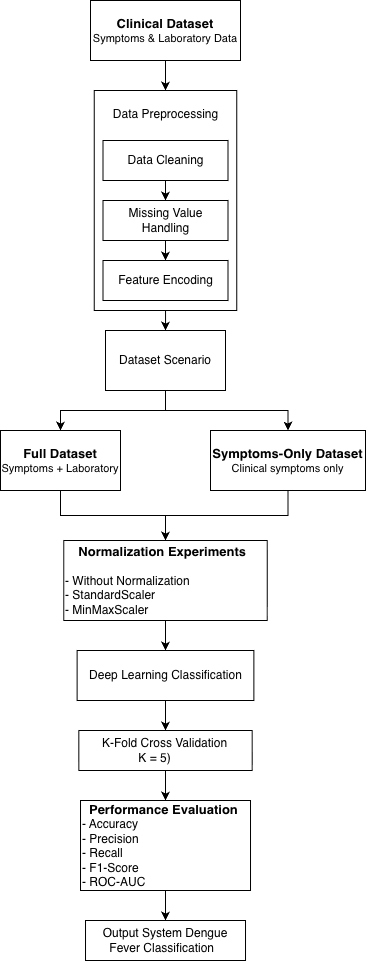

The diagram above was exported from draw.io. Its source (the exported page's mxGraphModel, read from the mxfile embedded in the PNG):
<mxGraphModel dx="823" dy="530" grid="1" gridSize="10" guides="1" tooltips="1" connect="1" arrows="1" fold="1" page="1" pageScale="1" pageWidth="827" pageHeight="1169" math="0" shadow="0">
  <root>
    <mxCell id="0" />
    <mxCell id="1" parent="0" />
    <mxCell id="rWPrl4w75q88TvUxMXYh-3" edge="1" parent="1" source="rWPrl4w75q88TvUxMXYh-1" style="edgeStyle=orthogonalEdgeStyle;rounded=0;orthogonalLoop=1;jettySize=auto;html=1;" target="rWPrl4w75q88TvUxMXYh-2" value="">
      <mxGeometry relative="1" as="geometry" />
    </mxCell>
    <mxCell id="rWPrl4w75q88TvUxMXYh-1" parent="1" style="rounded=0;whiteSpace=wrap;html=1;" value="&lt;font&gt;&lt;b style=&quot;font-size: 13px;&quot;&gt;Clinical Dataset&lt;/b&gt;&lt;br style=&quot;font-size: 13px;&quot;&gt;&lt;font style=&quot;font-size: 11px;&quot;&gt;Symptoms &amp;amp; Laboratory Data&lt;/font&gt;&lt;/font&gt;" vertex="1">
      <mxGeometry height="60" width="150" x="321" y="20" as="geometry" />
    </mxCell>
    <mxCell id="-4UeJAGBQvZYg5gTnky6-2" edge="1" parent="1" source="rWPrl4w75q88TvUxMXYh-2" style="edgeStyle=orthogonalEdgeStyle;rounded=0;orthogonalLoop=1;jettySize=auto;html=1;" target="-4UeJAGBQvZYg5gTnky6-1" value="">
      <mxGeometry relative="1" as="geometry" />
    </mxCell>
    <mxCell id="rWPrl4w75q88TvUxMXYh-2" parent="1" style="whiteSpace=wrap;html=1;rounded=0;align=center;" value="&lt;div style=&quot;&quot;&gt;&lt;span style=&quot;background-color: transparent; color: light-dark(rgb(0, 0, 0), rgb(255, 255, 255));&quot;&gt;Data Preprocessing&lt;/span&gt;&lt;/div&gt;&lt;div style=&quot;&quot;&gt;&lt;span style=&quot;background-color: transparent; color: light-dark(rgb(0, 0, 0), rgb(255, 255, 255));&quot;&gt;&lt;br&gt;&lt;/span&gt;&lt;/div&gt;&lt;div style=&quot;&quot;&gt;&lt;span style=&quot;background-color: transparent; color: light-dark(rgb(0, 0, 0), rgb(255, 255, 255));&quot;&gt;&lt;br&gt;&lt;/span&gt;&lt;/div&gt;&lt;div style=&quot;&quot;&gt;&lt;span style=&quot;background-color: transparent; color: light-dark(rgb(0, 0, 0), rgb(255, 255, 255));&quot;&gt;&amp;nbsp;&lt;/span&gt;&lt;/div&gt;&lt;div style=&quot;&quot;&gt;&lt;span style=&quot;background-color: transparent; color: light-dark(rgb(0, 0, 0), rgb(255, 255, 255));&quot;&gt;&lt;br&gt;&lt;/span&gt;&lt;/div&gt;&lt;div style=&quot;&quot;&gt;&lt;span style=&quot;background-color: transparent; color: light-dark(rgb(0, 0, 0), rgb(255, 255, 255));&quot;&gt;&lt;br&gt;&lt;/span&gt;&lt;/div&gt;&lt;div style=&quot;&quot;&gt;&lt;span style=&quot;background-color: transparent; color: light-dark(rgb(0, 0, 0), rgb(255, 255, 255));&quot;&gt;&lt;br&gt;&lt;/span&gt;&lt;/div&gt;&lt;div style=&quot;&quot;&gt;&lt;span style=&quot;background-color: transparent; color: light-dark(rgb(0, 0, 0), rgb(255, 255, 255));&quot;&gt;&lt;br&gt;&lt;/span&gt;&lt;/div&gt;&lt;div style=&quot;&quot;&gt;&lt;span style=&quot;background-color: transparent; color: light-dark(rgb(0, 0, 0), rgb(255, 255, 255));&quot;&gt;&lt;br&gt;&lt;/span&gt;&lt;/div&gt;&lt;div style=&quot;&quot;&gt;&lt;span style=&quot;background-color: transparent; color: light-dark(rgb(0, 0, 0), rgb(255, 255, 255));&quot;&gt;&lt;br&gt;&lt;/span&gt;&lt;/div&gt;&lt;div style=&quot;&quot;&gt;&lt;span style=&quot;background-color: transparent; color: light-dark(rgb(0, 0, 0), rgb(255, 255, 255));&quot;&gt;&lt;br&gt;&lt;/span&gt;&lt;/div&gt;&lt;div style=&quot;&quot;&gt;&lt;span style=&quot;background-color: transparent; color: light-dark(rgb(0, 0, 0), rgb(255, 255, 255));&quot;&gt;&lt;br&gt;&lt;/span&gt;&lt;/div&gt;&lt;div style=&quot;&quot;&gt;&lt;span style=&quot;background-color: transparent; color: light-dark(rgb(0, 0, 0), rgb(255, 255, 255));&quot;&gt;&lt;br&gt;&lt;/span&gt;&lt;/div&gt;" vertex="1">
      <mxGeometry height="220" width="142.5" x="324.75" y="110" as="geometry" />
    </mxCell>
    <mxCell id="rWPrl4w75q88TvUxMXYh-7" edge="1" parent="1" source="rWPrl4w75q88TvUxMXYh-5" style="edgeStyle=orthogonalEdgeStyle;rounded=0;orthogonalLoop=1;jettySize=auto;html=1;" target="rWPrl4w75q88TvUxMXYh-6" value="">
      <mxGeometry relative="1" as="geometry" />
    </mxCell>
    <mxCell id="rWPrl4w75q88TvUxMXYh-5" parent="1" style="rounded=0;whiteSpace=wrap;html=1;" value="Data Cleaning" vertex="1">
      <mxGeometry height="40" width="125" x="333.5" y="160" as="geometry" />
    </mxCell>
    <mxCell id="rWPrl4w75q88TvUxMXYh-9" edge="1" parent="1" source="rWPrl4w75q88TvUxMXYh-6" style="edgeStyle=orthogonalEdgeStyle;rounded=0;orthogonalLoop=1;jettySize=auto;html=1;" target="rWPrl4w75q88TvUxMXYh-8" value="">
      <mxGeometry relative="1" as="geometry" />
    </mxCell>
    <mxCell id="rWPrl4w75q88TvUxMXYh-6" parent="1" style="rounded=0;whiteSpace=wrap;html=1;" value="Missing Value Handling" vertex="1">
      <mxGeometry height="40" width="125" x="333.5" y="220" as="geometry" />
    </mxCell>
    <mxCell id="rWPrl4w75q88TvUxMXYh-8" parent="1" style="rounded=0;whiteSpace=wrap;html=1;" value="Feature Encoding" vertex="1">
      <mxGeometry height="40" width="125" x="333.5" y="280" as="geometry" />
    </mxCell>
    <mxCell id="-4UeJAGBQvZYg5gTnky6-4" edge="1" parent="1" source="-4UeJAGBQvZYg5gTnky6-1" style="edgeStyle=orthogonalEdgeStyle;rounded=0;orthogonalLoop=1;jettySize=auto;html=1;" target="-4UeJAGBQvZYg5gTnky6-3" value="">
      <mxGeometry relative="1" as="geometry" />
    </mxCell>
    <mxCell id="-4UeJAGBQvZYg5gTnky6-6" edge="1" parent="1" source="-4UeJAGBQvZYg5gTnky6-1" style="edgeStyle=orthogonalEdgeStyle;rounded=0;orthogonalLoop=1;jettySize=auto;html=1;" target="-4UeJAGBQvZYg5gTnky6-5" value="">
      <mxGeometry relative="1" as="geometry" />
    </mxCell>
    <mxCell id="-4UeJAGBQvZYg5gTnky6-1" parent="1" style="whiteSpace=wrap;html=1;rounded=0;" value="Dataset Scenario" vertex="1">
      <mxGeometry height="60" width="120" x="336" y="350" as="geometry" />
    </mxCell>
    <mxCell id="-4UeJAGBQvZYg5gTnky6-8" edge="1" parent="1" source="-4UeJAGBQvZYg5gTnky6-3" style="edgeStyle=orthogonalEdgeStyle;rounded=0;orthogonalLoop=1;jettySize=auto;html=1;" target="-4UeJAGBQvZYg5gTnky6-7" value="">
      <mxGeometry relative="1" as="geometry" />
    </mxCell>
    <mxCell id="-4UeJAGBQvZYg5gTnky6-3" parent="1" style="whiteSpace=wrap;html=1;rounded=0;" value="&lt;font&gt;&lt;b style=&quot;font-size: 13px;&quot;&gt;Full Dataset&lt;/b&gt;&lt;br style=&quot;font-size: 13px;&quot;&gt;&lt;font style=&quot;font-size: 11px;&quot;&gt;Symptoms + Laboratory&lt;/font&gt;&lt;/font&gt;" vertex="1">
      <mxGeometry height="60" width="120" x="231" y="450" as="geometry" />
    </mxCell>
    <mxCell id="-4UeJAGBQvZYg5gTnky6-9" edge="1" parent="1" source="-4UeJAGBQvZYg5gTnky6-5" style="edgeStyle=orthogonalEdgeStyle;rounded=0;orthogonalLoop=1;jettySize=auto;html=1;" target="-4UeJAGBQvZYg5gTnky6-7">
      <mxGeometry relative="1" as="geometry" />
    </mxCell>
    <mxCell id="-4UeJAGBQvZYg5gTnky6-5" parent="1" style="whiteSpace=wrap;html=1;rounded=0;" value="&lt;font&gt;&lt;b style=&quot;font-size: 13px;&quot;&gt;Symptoms-Only Dataset&lt;/b&gt;&lt;br style=&quot;font-size: 13px;&quot;&gt;&lt;font style=&quot;font-size: 11px;&quot;&gt;Clinical symptoms only&lt;/font&gt;&lt;/font&gt;" vertex="1">
      <mxGeometry height="60" width="155" x="441" y="450" as="geometry" />
    </mxCell>
    <mxCell id="-4UeJAGBQvZYg5gTnky6-11" edge="1" parent="1" source="-4UeJAGBQvZYg5gTnky6-7" style="edgeStyle=orthogonalEdgeStyle;rounded=0;orthogonalLoop=1;jettySize=auto;html=1;" target="-4UeJAGBQvZYg5gTnky6-10" value="">
      <mxGeometry relative="1" as="geometry" />
    </mxCell>
    <mxCell id="-4UeJAGBQvZYg5gTnky6-7" parent="1" style="whiteSpace=wrap;html=1;rounded=0;align=left;" value="&lt;font style=&quot;&quot;&gt;&amp;nbsp; &amp;nbsp;&amp;nbsp;&lt;b style=&quot;font-size: 13px;&quot;&gt;Normalization Experiments&lt;/b&gt;&lt;/font&gt;&lt;div&gt;&amp;nbsp; &lt;br&gt;- Without Normalization&lt;br&gt;- StandardScaler&lt;br&gt;- MinMaxScaler&amp;nbsp; &amp;nbsp; &amp;nbsp;&lt;/div&gt;" vertex="1">
      <mxGeometry height="80" width="203.5" x="294.25" y="560" as="geometry" />
    </mxCell>
    <mxCell id="-4UeJAGBQvZYg5gTnky6-13" edge="1" parent="1" source="-4UeJAGBQvZYg5gTnky6-10" style="edgeStyle=orthogonalEdgeStyle;rounded=0;orthogonalLoop=1;jettySize=auto;html=1;" target="-4UeJAGBQvZYg5gTnky6-12" value="">
      <mxGeometry relative="1" as="geometry" />
    </mxCell>
    <mxCell id="-4UeJAGBQvZYg5gTnky6-10" parent="1" style="whiteSpace=wrap;html=1;rounded=0;align=center;" value="Deep Learning Classification" vertex="1">
      <mxGeometry height="50" width="176.75" x="307.62" y="670" as="geometry" />
    </mxCell>
    <mxCell id="-4UeJAGBQvZYg5gTnky6-15" edge="1" parent="1" source="-4UeJAGBQvZYg5gTnky6-12" style="edgeStyle=orthogonalEdgeStyle;rounded=0;orthogonalLoop=1;jettySize=auto;html=1;" target="-4UeJAGBQvZYg5gTnky6-14" value="">
      <mxGeometry relative="1" as="geometry" />
    </mxCell>
    <mxCell id="-4UeJAGBQvZYg5gTnky6-12" parent="1" style="whiteSpace=wrap;html=1;rounded=0;align=center;" value="K-Fold Cross Validation&lt;br&gt;K = 5)&amp;nbsp; &amp;nbsp; &amp;nbsp;&amp;nbsp;" vertex="1">
      <mxGeometry height="40" width="173.37" x="309.33" y="750" as="geometry" />
    </mxCell>
    <mxCell id="-4UeJAGBQvZYg5gTnky6-17" edge="1" parent="1" source="-4UeJAGBQvZYg5gTnky6-14" style="edgeStyle=orthogonalEdgeStyle;rounded=0;orthogonalLoop=1;jettySize=auto;html=1;" target="-4UeJAGBQvZYg5gTnky6-16" value="">
      <mxGeometry relative="1" as="geometry" />
    </mxCell>
    <mxCell id="-4UeJAGBQvZYg5gTnky6-14" parent="1" style="whiteSpace=wrap;html=1;rounded=0;align=left;" value="&lt;font style=&quot;&quot;&gt;&amp;nbsp;&lt;/font&gt;&lt;font style=&quot;font-weight: bold; font-size: 13px;&quot;&gt; Performance Evaluation&lt;/font&gt;&lt;br&gt;- Accuracy&lt;br&gt;- Precision&lt;br&gt;- Recall&lt;br&gt;- F1-Score&lt;br&gt;- ROC-AUC&amp;nbsp; &amp;nbsp;&amp;nbsp;" vertex="1">
      <mxGeometry height="90" width="170" x="311.01" y="820" as="geometry" />
    </mxCell>
    <mxCell id="-4UeJAGBQvZYg5gTnky6-16" parent="1" style="whiteSpace=wrap;html=1;rounded=0;align=center;" value="Output System Dengue Fever Classification&amp;nbsp;&amp;nbsp;" vertex="1">
      <mxGeometry height="40" width="160" x="316.01" y="940" as="geometry" />
    </mxCell>
  </root>
</mxGraphModel>